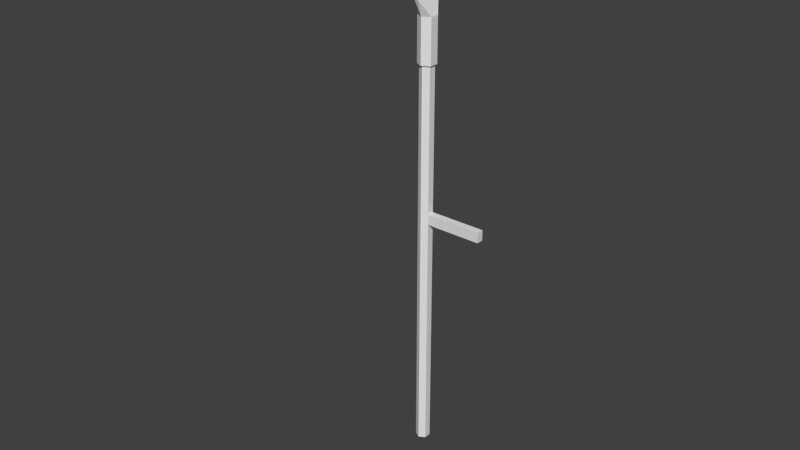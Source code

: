 # Source: foice.blend  (saved by Blender 2.79.0; exported with 4.5.12 LTS)
import bpy
from mathutils import Matrix  # noqa: F401  (used for matrix-valued properties, if any)

bpy.ops.wm.read_factory_settings(use_empty=True)
scene = bpy.context.scene
scene.name = 'Scene'

# ---- collections
col_collection_1 = bpy.data.collections.new('Collection 1'); scene.collection.children.link(col_collection_1)

# ---- world
world_world = bpy.data.worlds.new('World'); scene.world = world_world
world_world.color = (0.05088, 0.05088, 0.05088)
world_world.use_sun_shadow = False
world_world.sun_shadow_jitter_overblur = 0.0
world_world.cycles.sampling_method = 'MANUAL'

# ---- meshes
me_cylinder = bpy.data.meshes.new('Cylinder')
me_cylinder.from_pydata([(0.01965, 0.01134, 0.0), (0.01965, 0.01134, 1.286), (0.01965, -0.01134, 0.0), (0.01965, -0.01134, 1.286), (0.02492, -0.01439, 1.286), (0.02492, 0.01439, 1.286), (0.02492, -0.01439, 1.427), (0.02492, 0.01439, 1.427), (0.00581, -0.04933, 1.477), (0.00581, 0.0395, 1.471), (0.002214, -0.0623, 1.696), (0.00581, 0.04775, 1.74), (0.0, -0.01134, -0.006603), (0.00581, -0.09082, 1.798), (0.001595, -0.2003, 1.702), (0.00581, -0.3771, 1.748), (0.001495, -0.4978, 1.673), (0.0, 0.02269, 0.0), (0.0, 0.02269, 1.286), (-0.01965, 0.01134, 0.0), (-0.01965, 0.01134, 1.286), (-0.01965, -0.01134, 0.0), (-0.01965, -0.01134, 1.286), (0.0, -0.02269, 0.0), (0.0, -0.02269, 1.286), (0.0, -0.02877, 1.286), (-0.02492, -0.01439, 1.286), (-0.02492, 0.01439, 1.286), (0.0, 0.02877, 1.286), (0.0, -0.02877, 1.427), (-0.02492, -0.01439, 1.427), (-0.02492, 0.01439, 1.427), (0.0, 0.02877, 1.427), (-0.00581, -0.04933, 1.477), (-0.00581, 0.0395, 1.471), (-0.002214, -0.0623, 1.696), (-0.00581, 0.04775, 1.74), (0.0, 0.01134, -0.006603), (-0.00581, -0.09082, 1.798), (-0.001595, -0.2003, 1.702), (-0.00581, -0.3771, 1.748), (-0.001495, -0.4978, 1.673), (0.0, 0.02269, 0.8055), (0.01965, 0.01134, 0.8229), (0.01965, -0.01134, 0.8229), (0.0, -0.02269, 0.8055), (-0.01965, 0.01134, 0.8055), (-0.01965, -0.01134, 0.8055), (0.01965, -0.01134, 0.7892), (0.01965, 0.01134, 0.7892), (0.2027, 0.01134, 0.8229), (0.2027, -0.01134, 0.8229), (0.2027, -0.01134, 0.7892), (0.2027, 0.01134, 0.7892)], [], [(3, 1, 5, 4), (12, 2, 23), (24, 3, 4, 25), (44, 45, 48), (1, 18, 28, 5), (49, 43, 50, 53), (42, 18, 1, 43), (25, 4, 6, 29), (4, 5, 7, 6), (5, 28, 32, 7), (32, 31, 34), (38, 13, 11, 36), (6, 7, 9, 8), (8, 9, 11, 10), (41, 16, 15, 40), (35, 10, 14, 39), (39, 14, 16, 41), (10, 11, 13), (10, 13, 15, 14), (37, 12, 21, 19), (40, 15, 13, 38), (33, 8, 10, 35), (7, 32, 9), (36, 11, 9, 34), (14, 15, 16), (22, 26, 27, 20), (12, 23, 21), (24, 25, 26, 22), (47, 21, 23, 45), (20, 27, 28, 18), (46, 19, 21, 47), (42, 46, 20, 18), (25, 29, 30, 26), (26, 30, 31, 27), (27, 31, 32, 28), (17, 37, 19), (30, 33, 34, 31), (33, 35, 36, 34), (35, 38, 36), (35, 39, 40, 38), (0, 2, 12, 37), (9, 32, 34), (17, 0, 37), (39, 41, 40), (30, 29, 33), (6, 8, 29), (8, 33, 29), (17, 19, 46, 42), (20, 46, 47, 22), (22, 47, 45, 24), (17, 42, 49, 0), (1, 3, 44, 43), (3, 24, 45, 44), (50, 51, 52, 53), (49, 48, 2, 0), (48, 45, 23, 2), (49, 42, 43), (48, 49, 53, 52), (44, 48, 52, 51), (43, 44, 51, 50)])
_uv = me_cylinder.uv_layers.new(name='UVMap')
_uv.uv.foreach_set('vector', [0.4029, 0.5395, 0.4183, 0.5307, 0.4224, 0.533, 0.4029, 0.5442, 0.4378, 0.5083, 0.4224, 0.5083, 0.4378, 0.4995, 0.3875, 0.5307, 0.4029, 0.5395, 0.4029, 0.5442, 0.3833, 0.533, 0.3171, 0.3599, 0.333, 0.3731, 0.3171, 0.3861, 0.4183, 0.5307, 0.4183, 0.513, 0.4224, 0.5107, 0.4224, 0.533, 0.1432, 0.6138, 0.1432, 0.64, 0.0, 0.6402, 0.0, 0.614, 0.1591, 0.6266, 0.1591, 1.0, 0.1432, 0.9998, 0.1432, 0.64, 0.7153, 0.8194, 0.6951, 0.8198, 0.6951, 0.7102, 0.7153, 0.7097, 0.9645, 0.482, 0.9504, 0.4994, 0.8641, 0.4308, 0.8782, 0.4133, 0.6562, 0.4995, 0.6763, 0.4998, 0.6763, 0.6096, 0.6562, 0.6093, 0.6763, 0.6096, 0.6951, 0.6092, 0.6813, 0.6439, 0.761, 0.6031, 0.7519, 0.6031, 0.7519, 0.4994, 0.761, 0.4994, 0.8782, 0.4133, 0.8641, 0.4308, 0.8247, 0.4245, 0.8643, 0.3674, 0.8643, 0.3674, 0.8247, 0.4245, 0.6562, 0.2985, 0.737, 0.2531, 0.7576, 0.9267, 0.7553, 0.9267, 0.7519, 0.8283, 0.761, 0.8283, 0.761, 0.4994, 0.7645, 0.4994, 0.764, 0.6068, 0.7615, 0.6068, 0.7615, 0.6068, 0.764, 0.6068, 0.7639, 0.8383, 0.7616, 0.8383, 0.737, 0.2531, 0.6562, 0.2985, 0.6886, 0.1862, 0.737, 0.2531, 0.6886, 0.1862, 0.8593, 0.03657, 0.8008, 0.1663, 0.4378, 0.5259, 0.4378, 0.5083, 0.4532, 0.5083, 0.4532, 0.5259, 0.761, 0.8283, 0.7519, 0.8283, 0.7519, 0.6031, 0.761, 0.6031, 0.7207, 0.6698, 0.7116, 0.6698, 0.715, 0.4994, 0.7185, 0.4994, 0.6562, 0.6093, 0.6763, 0.6096, 0.6722, 0.6439, 0.6816, 0.8534, 0.6726, 0.8535, 0.6722, 0.6439, 0.6813, 0.6439, 0.8008, 0.1663, 0.8593, 0.03657, 0.9645, 0.0, 0.3875, 0.513, 0.3833, 0.5107, 0.4029, 0.4995, 0.4029, 0.5042, 0.4378, 0.5083, 0.4378, 0.4995, 0.4532, 0.5083, 0.3875, 0.5307, 0.3833, 0.533, 0.3833, 0.5107, 0.3875, 0.513, 0.3479, 0.3736, 0.3479, 0.9994, 0.333, 0.999, 0.333, 0.3731, 0.4029, 0.5042, 0.4029, 0.4995, 0.4224, 0.5107, 0.4183, 0.513, 0.9645, 0.6264, 0.9645, 3.484e-07, 0.9822, 0.0, 0.9822, 0.6264, 0.1591, 0.6266, 0.1739, 0.6263, 0.1739, 0.9997, 0.1591, 1.0, 0.7153, 0.8194, 0.7153, 0.7097, 0.7341, 0.7103, 0.7341, 0.8199, 0.6562, 0.01747, 0.5699, 0.08611, 0.5558, 0.06864, 0.6421, 0.0, 0.6951, 0.4994, 0.6951, 0.6092, 0.6763, 0.6096, 0.6763, 0.4998, 0.4378, 0.5348, 0.4378, 0.5259, 0.4532, 0.5259, 0.5699, 0.08611, 0.556, 0.1321, 0.5164, 0.07498, 0.5558, 0.06864, 0.556, 0.1321, 0.4287, 0.2463, 0.3479, 0.2009, 0.5164, 0.07498, 0.4287, 0.2463, 0.3803, 0.3133, 0.3479, 0.2009, 0.4287, 0.2463, 0.4925, 0.3331, 0.551, 0.4629, 0.3803, 0.3133, 0.4224, 0.5259, 0.4224, 0.5083, 0.4378, 0.5083, 0.4378, 0.5259, 0.6722, 0.6439, 0.6763, 0.6096, 0.6813, 0.6439, 0.4378, 0.5348, 0.4224, 0.5259, 0.4378, 0.5259, 0.4925, 0.3331, 0.6562, 0.4995, 0.551, 0.4629, 0.7341, 0.7103, 0.7153, 0.7097, 0.7207, 0.6698, 0.6951, 0.7102, 0.7116, 0.6698, 0.7153, 0.7097, 0.7116, 0.6698, 0.7207, 0.6698, 0.7153, 0.7097, 0.1591, 0.0002865, 0.1739, 0.0, 0.1739, 0.6263, 0.1591, 0.6266, 0.9645, 0.9997, 0.9645, 0.6264, 0.9822, 0.6264, 0.9822, 0.9997, 0.3479, 0.0004688, 0.3479, 0.3736, 0.333, 0.3731, 0.333, 0.0, 0.1591, 0.0002865, 0.1591, 0.6266, 0.1432, 0.6138, 0.1432, 5.013e-05, 0.7519, 0.8593, 0.7341, 0.8593, 0.7341, 0.4994, 0.7519, 0.4994, 0.3171, 0.0003863, 0.333, 0.0, 0.333, 0.3731, 0.3171, 0.3599, 0.4709, 0.5257, 0.4532, 0.5257, 0.4532, 0.4995, 0.4709, 0.4995, 1.0, 0.6138, 0.9822, 0.6138, 0.9822, 0.0, 1.0, 2.737e-07, 0.3171, 0.3861, 0.333, 0.3731, 0.333, 0.999, 0.3171, 0.9994, 0.1432, 0.6138, 0.1591, 0.6266, 0.1432, 0.64, 0.3656, 0.6419, 0.3479, 0.6419, 0.3479, 0.4995, 0.3656, 0.4995, 0.3171, 0.3599, 0.3171, 0.3861, 0.1739, 0.3857, 0.1739, 0.3595, 0.3833, 0.6419, 0.3656, 0.6419, 0.3656, 0.4995, 0.3833, 0.4995])
_uv.active_render = True
_uv = me_cylinder.uv_layers.new(name='UVMap.001')
_uv.uv.foreach_set('vector', [0.874, 0.681, 0.8343, 0.681, 0.8343, 0.719, 0.874, 0.719, 0.5407, 0.679, 0.5407, 0.642, 0.502, 0.679, 0.874, 0.641, 0.8343, 0.641, 0.8343, 0.679, 0.874, 0.679, 0.5407, 0.682, 0.5407, 0.719, 0.502, 0.719, 0.874, 0.721, 0.8343, 0.721, 0.8343, 0.759, 0.874, 0.759, 0.8323, 0.001001, 0.751, 0.001001, 0.751, 0.319, 0.8323, 0.319, 0.3343, 0.959, 0.6657, 0.959, 0.6657, 0.921, 0.3343, 0.921, 0.7907, 0.481, 0.751, 0.481, 0.751, 0.799, 0.7907, 0.799, 0.6657, 0.839, 0.6657, 0.801, 0.3343, 0.801, 0.3343, 0.839, 0.7073, 0.481, 0.6677, 0.481, 0.6677, 0.799, 0.7073, 0.799, 0.5823, 0.799, 0.5823, 0.762, 0.502, 0.799, 0.999, 0.839, 0.999, 0.801, 0.6677, 0.801, 0.6677, 0.839, 0.8323, 0.321, 0.6677, 0.321, 0.6677, 0.479, 0.8323, 0.479, 0.499, 0.321, 0.3343, 0.321, 0.3343, 0.639, 0.499, 0.639, 0.3323, 0.839, 0.3323, 0.801, 0.001001, 0.801, 0.001001, 0.839, 0.749, 0.481, 0.7093, 0.481, 0.7093, 0.799, 0.749, 0.799, 0.999, 0.879, 0.999, 0.841, 0.6677, 0.841, 0.6677, 0.879, 0.6657, 0.639, 0.6657, 0.322, 0.502, 0.639, 0.3323, 0.321, 0.001001, 0.321, 0.001001, 0.639, 0.3323, 0.639, 0.6657, 0.681, 0.626, 0.681, 0.626, 0.719, 0.6657, 0.719, 0.8323, 0.481, 0.7927, 0.481, 0.7927, 0.799, 0.8323, 0.799, 0.3323, 0.879, 0.3323, 0.841, 0.001001, 0.841, 0.001001, 0.879, 0.501, 0.798, 0.501, 0.761, 0.5813, 0.761, 0.874, 0.001001, 0.8343, 0.001001, 0.8343, 0.319, 0.874, 0.319, 0.3323, 0.002002, 0.3323, 0.319, 0.002002, 0.319, 0.624, 0.681, 0.5843, 0.681, 0.5843, 0.719, 0.624, 0.719, 0.501, 0.641, 0.5397, 0.641, 0.501, 0.678, 0.6657, 0.641, 0.626, 0.641, 0.626, 0.679, 0.6657, 0.679, 0.3343, 0.879, 0.6657, 0.879, 0.6657, 0.841, 0.3343, 0.841, 0.624, 0.641, 0.5843, 0.641, 0.5843, 0.679, 0.624, 0.679, 0.874, 0.639, 0.874, 0.321, 0.8343, 0.321, 0.8343, 0.639, 0.3323, 0.919, 0.3323, 0.881, 0.001001, 0.881, 0.001001, 0.919, 0.9157, 0.319, 0.9157, 0.001001, 0.876, 0.001001, 0.876, 0.319, 0.3343, 0.919, 0.6657, 0.919, 0.6657, 0.881, 0.3343, 0.881, 0.999, 0.319, 0.999, 0.001001, 0.9593, 0.001001, 0.9593, 0.319, 0.5437, 0.679, 0.5823, 0.679, 0.5823, 0.642, 0.499, 0.641, 0.3343, 0.641, 0.3343, 0.799, 0.499, 0.799, 0.001001, 0.799, 0.3323, 0.799, 0.3323, 0.641, 0.001001, 0.641, 0.501, 0.321, 0.6647, 0.321, 0.501, 0.638, 0.6657, 0.001001, 0.3343, 0.001001, 0.3343, 0.319, 0.6657, 0.319, 0.5823, 0.681, 0.5427, 0.681, 0.5427, 0.719, 0.5823, 0.719, 0.627, 0.799, 0.6657, 0.722, 0.6657, 0.799, 0.5813, 0.641, 0.5427, 0.678, 0.5427, 0.641, 0.001001, 0.318, 0.3313, 0.001001, 0.001001, 0.001001, 0.5823, 0.722, 0.5823, 0.759, 0.502, 0.759, 0.501, 0.758, 0.5813, 0.721, 0.501, 0.721, 0.6647, 0.721, 0.626, 0.721, 0.626, 0.798, 0.9157, 0.321, 0.876, 0.321, 0.876, 0.639, 0.9157, 0.639, 0.6677, 0.919, 0.999, 0.919, 0.999, 0.881, 0.6677, 0.881, 0.9573, 0.319, 0.9573, 0.001001, 0.9177, 0.001001, 0.9177, 0.319, 0.6677, 0.959, 0.999, 0.959, 0.999, 0.921, 0.6677, 0.921, 0.9573, 0.321, 0.9177, 0.321, 0.9177, 0.639, 0.9573, 0.639, 0.3323, 0.999, 0.3323, 0.961, 0.001001, 0.961, 0.001001, 0.999, 0.624, 0.721, 0.5843, 0.721, 0.5843, 0.799, 0.624, 0.799, 0.6657, 0.999, 0.6657, 0.961, 0.3343, 0.961, 0.3343, 0.999, 0.999, 0.321, 0.9593, 0.321, 0.9593, 0.639, 0.999, 0.639, 0.5397, 0.681, 0.501, 0.681, 0.501, 0.718, 0.3323, 0.959, 0.3323, 0.921, 0.001001, 0.921, 0.001001, 0.959, 0.749, 0.001001, 0.6677, 0.001001, 0.6677, 0.319, 0.749, 0.319, 0.999, 0.999, 0.999, 0.961, 0.6677, 0.961, 0.6677, 0.999])
me_cylinder.use_remesh_preserve_volume = False
me_cylinder.use_remesh_preserve_attributes = False
me_cylinder.use_mirror_vertex_groups = False
me_cylinder.update()

# ---- objects
ob_cylinder = bpy.data.objects.new('Cylinder', me_cylinder)

# ---- transforms, parenting, visibility, modifiers, constraints
ob_cylinder.location = (0.0, 0.03, 0.08452)
ob_cylinder.lineart.crease_threshold = 0.0

# ---- collection membership
col_collection_1.objects.link(ob_cylinder)

# ---- scene / render settings (as saved in the file)
scene.frame_start = 1; scene.frame_end = 250; scene.frame_set(1)
scene.render.engine = 'CYCLES'
scene.render.resolution_percentage = 50
scene.render.dither_intensity = 0.0
scene.render.use_border = True
scene.cycles.use_denoising = False
scene.cycles.samples = 128
scene.cycles.sampling_pattern = 'TABULATED_SOBOL'
scene.cycles.use_adaptive_sampling = False
scene.cycles.use_light_tree = False
scene.cycles.blur_glossy = 0.0
scene.cycles.sample_clamp_indirect = 0.0
scene.view_settings.view_transform = 'Standard'
bpy.context.view_layer.update()

# ---- added for rendering (the .blend has no active camera and no usable light): camera, sun
cam_auto = bpy.data.cameras.new('AutoCamera')
cam_auto.lens = 50.0
cam_auto.sensor_width = 36.0
cam_auto.clip_end = 1000.0
ob_auto_camera = bpy.data.objects.new('AutoCamera', cam_auto)
scene.collection.objects.link(ob_auto_camera)
ob_auto_camera.location = (1.84576, -2.30326, 2.38564)
ob_auto_camera.rotation_euler = (1.09748, -7.21219e-08, 0.694738)
scene.camera = ob_auto_camera
light_auto_sun = bpy.data.lights.new('AutoSun', 'SUN')
light_auto_sun.energy = 3.0
light_auto_sun.angle = 0.0523599
ob_auto_sun = bpy.data.objects.new('AutoSun', light_auto_sun)
scene.collection.objects.link(ob_auto_sun)
ob_auto_sun.rotation_euler = (0.872665, 0.174533, 0.523599)
bpy.context.view_layer.update()

